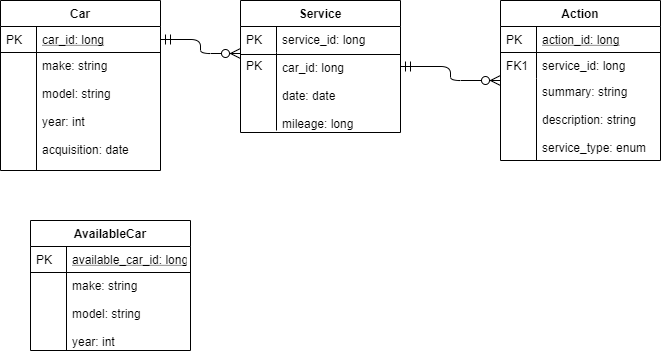

The diagram above was exported from draw.io. Its source (the exported page's mxGraphModel, read from the mxfile embedded in the PNG):
<mxGraphModel dx="782" dy="420" grid="1" gridSize="10" guides="1" tooltips="1" connect="1" arrows="1" fold="1" page="1" pageScale="1" pageWidth="827" pageHeight="1169" math="0" shadow="0">
  <root>
    <mxCell id="0" />
    <mxCell id="1" parent="0" />
    <mxCell id="2" value="Car" style="swimlane;fontStyle=1;childLayout=stackLayout;horizontal=1;startSize=26;horizontalStack=0;resizeParent=1;resizeLast=0;collapsible=1;marginBottom=0;rounded=0;shadow=0;strokeWidth=1;" vertex="1" parent="1">
      <mxGeometry x="40" y="110" width="160" height="170" as="geometry">
        <mxRectangle x="20" y="80" width="160" height="26" as="alternateBounds" />
      </mxGeometry>
    </mxCell>
    <mxCell id="3" value="car_id: long" style="shape=partialRectangle;top=0;left=0;right=0;bottom=1;align=left;verticalAlign=top;fillColor=none;spacingLeft=40;spacingRight=4;overflow=hidden;rotatable=0;points=[[0,0.5],[1,0.5]];portConstraint=eastwest;dropTarget=0;rounded=0;shadow=0;strokeWidth=1;fontStyle=4" vertex="1" parent="2">
      <mxGeometry y="26" width="160" height="26" as="geometry" />
    </mxCell>
    <mxCell id="4" value="PK" style="shape=partialRectangle;top=0;left=0;bottom=0;fillColor=none;align=left;verticalAlign=top;spacingLeft=4;spacingRight=4;overflow=hidden;rotatable=0;points=[];portConstraint=eastwest;part=1;" vertex="1" connectable="0" parent="3">
      <mxGeometry width="36" height="26" as="geometry" />
    </mxCell>
    <mxCell id="5" value="make: string&#10;&#10;model: string&#10;&#10;year: int&#10;&#10;acquisition: date" style="shape=partialRectangle;top=0;left=0;right=0;bottom=0;align=left;verticalAlign=top;fillColor=none;spacingLeft=40;spacingRight=4;overflow=hidden;rotatable=0;points=[[0,0.5],[1,0.5]];portConstraint=eastwest;dropTarget=0;rounded=0;shadow=0;strokeWidth=1;" vertex="1" parent="2">
      <mxGeometry y="52" width="160" height="118" as="geometry" />
    </mxCell>
    <mxCell id="6" value="" style="shape=partialRectangle;top=0;left=0;bottom=0;fillColor=none;align=left;verticalAlign=top;spacingLeft=4;spacingRight=4;overflow=hidden;rotatable=0;points=[];portConstraint=eastwest;part=1;" vertex="1" connectable="0" parent="5">
      <mxGeometry width="36" height="118" as="geometry" />
    </mxCell>
    <mxCell id="7" value="Service" style="swimlane;fontStyle=1;childLayout=stackLayout;horizontal=1;startSize=26;horizontalStack=0;resizeParent=1;resizeLast=0;collapsible=1;marginBottom=0;rounded=0;shadow=0;strokeWidth=1;" vertex="1" parent="1">
      <mxGeometry x="280" y="110" width="160" height="132" as="geometry">
        <mxRectangle x="260" y="80" width="160" height="26" as="alternateBounds" />
      </mxGeometry>
    </mxCell>
    <mxCell id="8" value="service_id: long" style="shape=partialRectangle;top=0;left=0;right=0;bottom=0;align=left;verticalAlign=top;fillColor=none;spacingLeft=40;spacingRight=4;overflow=hidden;rotatable=0;points=[[0,0.5],[1,0.5]];portConstraint=eastwest;dropTarget=0;rounded=0;shadow=0;strokeWidth=1;" vertex="1" parent="7">
      <mxGeometry y="26" width="160" height="26" as="geometry" />
    </mxCell>
    <mxCell id="9" value="PK" style="shape=partialRectangle;top=0;left=0;bottom=0;fillColor=none;align=left;verticalAlign=top;spacingLeft=4;spacingRight=4;overflow=hidden;rotatable=0;points=[];portConstraint=eastwest;part=1;" vertex="1" connectable="0" parent="8">
      <mxGeometry width="36" height="26" as="geometry" />
    </mxCell>
    <mxCell id="10" value="" style="shape=partialRectangle;top=0;left=0;right=0;bottom=1;align=left;verticalAlign=top;fillColor=none;spacingLeft=40;spacingRight=4;overflow=hidden;rotatable=0;points=[[0,0.5],[1,0.5]];portConstraint=eastwest;dropTarget=0;rounded=0;shadow=0;strokeWidth=1;fontStyle=4" vertex="1" parent="7">
      <mxGeometry y="52" width="160" height="2" as="geometry" />
    </mxCell>
    <mxCell id="11" value="PK" style="shape=partialRectangle;top=0;left=0;bottom=0;fillColor=none;align=left;verticalAlign=top;spacingLeft=4;spacingRight=4;overflow=hidden;rotatable=0;points=[];portConstraint=eastwest;part=1;" vertex="1" connectable="0" parent="10">
      <mxGeometry width="36" height="2" as="geometry" />
    </mxCell>
    <mxCell id="12" value="car_id: long&#10;&#10;date: date&#10;&#10;mileage: long" style="shape=partialRectangle;top=0;left=0;right=0;bottom=0;align=left;verticalAlign=top;fillColor=none;spacingLeft=40;spacingRight=4;overflow=hidden;rotatable=0;points=[[0,0.5],[1,0.5]];portConstraint=eastwest;dropTarget=0;rounded=0;shadow=0;strokeWidth=1;" vertex="1" parent="7">
      <mxGeometry y="54" width="160" height="76" as="geometry" />
    </mxCell>
    <mxCell id="13" value="" style="shape=partialRectangle;top=0;left=0;bottom=0;fillColor=none;align=left;verticalAlign=top;spacingLeft=4;spacingRight=4;overflow=hidden;rotatable=0;points=[];portConstraint=eastwest;part=1;" vertex="1" connectable="0" parent="12">
      <mxGeometry width="36" height="76" as="geometry" />
    </mxCell>
    <mxCell id="14" value="" style="edgeStyle=orthogonalEdgeStyle;endArrow=ERzeroToMany;startArrow=ERmandOne;shadow=0;strokeWidth=1;endSize=8;startSize=8;" edge="1" source="3" target="10" parent="1">
      <mxGeometry width="100" height="100" relative="1" as="geometry">
        <mxPoint x="310" y="390" as="sourcePoint" />
        <mxPoint x="410" y="290" as="targetPoint" />
      </mxGeometry>
    </mxCell>
    <mxCell id="15" value="Action" style="swimlane;fontStyle=1;childLayout=stackLayout;horizontal=1;startSize=26;horizontalStack=0;resizeParent=1;resizeLast=0;collapsible=1;marginBottom=0;rounded=0;shadow=0;strokeWidth=1;" vertex="1" parent="1">
      <mxGeometry x="540" y="110" width="160" height="160" as="geometry">
        <mxRectangle x="260" y="270" width="160" height="26" as="alternateBounds" />
      </mxGeometry>
    </mxCell>
    <mxCell id="16" value="action_id: long" style="shape=partialRectangle;top=0;left=0;right=0;bottom=1;align=left;verticalAlign=top;fillColor=none;spacingLeft=40;spacingRight=4;overflow=hidden;rotatable=0;points=[[0,0.5],[1,0.5]];portConstraint=eastwest;dropTarget=0;rounded=0;shadow=0;strokeWidth=1;fontStyle=4" vertex="1" parent="15">
      <mxGeometry y="26" width="160" height="26" as="geometry" />
    </mxCell>
    <mxCell id="17" value="PK" style="shape=partialRectangle;top=0;left=0;bottom=0;fillColor=none;align=left;verticalAlign=top;spacingLeft=4;spacingRight=4;overflow=hidden;rotatable=0;points=[];portConstraint=eastwest;part=1;" vertex="1" connectable="0" parent="16">
      <mxGeometry width="36" height="26" as="geometry" />
    </mxCell>
    <mxCell id="18" value="service_id: long" style="shape=partialRectangle;top=0;left=0;right=0;bottom=0;align=left;verticalAlign=top;fillColor=none;spacingLeft=40;spacingRight=4;overflow=hidden;rotatable=0;points=[[0,0.5],[1,0.5]];portConstraint=eastwest;dropTarget=0;rounded=0;shadow=0;strokeWidth=1;" vertex="1" parent="15">
      <mxGeometry y="52" width="160" height="26" as="geometry" />
    </mxCell>
    <mxCell id="19" value="FK1" style="shape=partialRectangle;top=0;left=0;bottom=0;fillColor=none;align=left;verticalAlign=top;spacingLeft=4;spacingRight=4;overflow=hidden;rotatable=0;points=[];portConstraint=eastwest;part=1;" vertex="1" connectable="0" parent="18">
      <mxGeometry width="36" height="26" as="geometry" />
    </mxCell>
    <mxCell id="20" value="summary: string&#10;&#10;description: string&#10;&#10;service_type: enum&#10;" style="shape=partialRectangle;top=0;left=0;right=0;bottom=0;align=left;verticalAlign=top;fillColor=none;spacingLeft=40;spacingRight=4;overflow=hidden;rotatable=0;points=[[0,0.5],[1,0.5]];portConstraint=eastwest;dropTarget=0;rounded=0;shadow=0;strokeWidth=1;" vertex="1" parent="15">
      <mxGeometry y="78" width="160" height="82" as="geometry" />
    </mxCell>
    <mxCell id="21" value="" style="shape=partialRectangle;top=0;left=0;bottom=0;fillColor=none;align=left;verticalAlign=top;spacingLeft=4;spacingRight=4;overflow=hidden;rotatable=0;points=[];portConstraint=eastwest;part=1;" vertex="1" connectable="0" parent="20">
      <mxGeometry width="36" height="82" as="geometry" />
    </mxCell>
    <mxCell id="22" value="" style="edgeStyle=orthogonalEdgeStyle;endArrow=ERzeroToMany;startArrow=ERmandOne;shadow=0;strokeWidth=1;endSize=8;startSize=8;" edge="1" source="7" target="15" parent="1">
      <mxGeometry width="100" height="100" relative="1" as="geometry">
        <mxPoint x="410" y="182" as="sourcePoint" />
        <mxPoint x="330" y="169" as="targetPoint" />
        <Array as="points" />
      </mxGeometry>
    </mxCell>
    <mxCell id="23" value="AvailableCar" style="swimlane;fontStyle=1;childLayout=stackLayout;horizontal=1;startSize=26;horizontalStack=0;resizeParent=1;resizeLast=0;collapsible=1;marginBottom=0;rounded=0;shadow=0;strokeWidth=1;" vertex="1" parent="1">
      <mxGeometry x="70" y="330" width="160" height="130" as="geometry">
        <mxRectangle x="20" y="80" width="160" height="26" as="alternateBounds" />
      </mxGeometry>
    </mxCell>
    <mxCell id="24" value="available_car_id: long" style="shape=partialRectangle;top=0;left=0;right=0;bottom=1;align=left;verticalAlign=top;fillColor=none;spacingLeft=40;spacingRight=4;overflow=hidden;rotatable=0;points=[[0,0.5],[1,0.5]];portConstraint=eastwest;dropTarget=0;rounded=0;shadow=0;strokeWidth=1;fontStyle=4" vertex="1" parent="23">
      <mxGeometry y="26" width="160" height="26" as="geometry" />
    </mxCell>
    <mxCell id="25" value="PK" style="shape=partialRectangle;top=0;left=0;bottom=0;fillColor=none;align=left;verticalAlign=top;spacingLeft=4;spacingRight=4;overflow=hidden;rotatable=0;points=[];portConstraint=eastwest;part=1;" vertex="1" connectable="0" parent="24">
      <mxGeometry width="36" height="26" as="geometry" />
    </mxCell>
    <mxCell id="26" value="make: string&#10;&#10;model: string&#10;&#10;year: int" style="shape=partialRectangle;top=0;left=0;right=0;bottom=0;align=left;verticalAlign=top;fillColor=none;spacingLeft=40;spacingRight=4;overflow=hidden;rotatable=0;points=[[0,0.5],[1,0.5]];portConstraint=eastwest;dropTarget=0;rounded=0;shadow=0;strokeWidth=1;" vertex="1" parent="23">
      <mxGeometry y="52" width="160" height="78" as="geometry" />
    </mxCell>
    <mxCell id="27" value="" style="shape=partialRectangle;top=0;left=0;bottom=0;fillColor=none;align=left;verticalAlign=top;spacingLeft=4;spacingRight=4;overflow=hidden;rotatable=0;points=[];portConstraint=eastwest;part=1;" vertex="1" connectable="0" parent="26">
      <mxGeometry width="36" height="78" as="geometry" />
    </mxCell>
  </root>
</mxGraphModel>